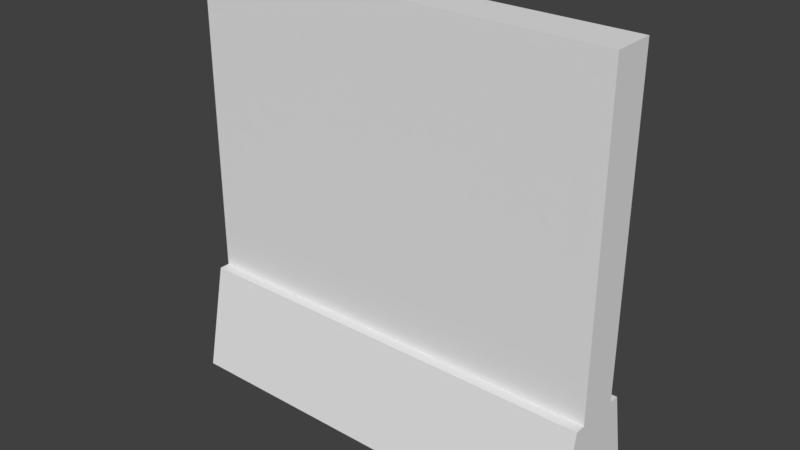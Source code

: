 # Source: Wall1.blend  (saved by Blender 2.77.0; exported with 4.5.12 LTS)
import bpy
from mathutils import Matrix  # noqa: F401  (used for matrix-valued properties, if any)

bpy.ops.wm.read_factory_settings(use_empty=True)
scene = bpy.context.scene
scene.name = 'Scene'

# ---- collections
col_collection_1 = bpy.data.collections.new('Collection 1'); scene.collection.children.link(col_collection_1)

# ---- world
world_world = bpy.data.worlds.new('World'); scene.world = world_world
world_world.color = (0.05088, 0.05088, 0.05088)
world_world.use_sun_shadow = False
world_world.sun_shadow_jitter_overblur = 0.0
world_world.cycles.sampling_method = 'MANUAL'

# ---- meshes
me_cube = bpy.data.meshes.new('Cube')
me_cube.from_pydata([(-1.0, 0.1, 0.0), (-1.0, 0.1, 2.0), (1.0, 0.1, 0.0), (1.0, 0.1, 2.0), (-1.0, 0.1, 0.5), (1.0, 0.1, 0.5), (-1.0, 0.15, 0.5), (-1.0, 0.25, 0.0), (1.0, 0.15, 0.5), (1.0, 0.25, 0.0), (-1.0, 0.0, 0.0), (-1.0, 0.0, 2.0), (-1.0, -0.1, 0.0), (-1.0, -0.1, 2.0), (1.0, 0.0, 0.0), (1.0, 0.0, 2.0), (1.0, -0.1, 0.0), (1.0, -0.1, 2.0), (-1.0, 0.0, 0.5), (-1.0, -0.1, 0.5), (1.0, -0.1, 0.5), (1.0, 0.0, 0.5), (-1.0, -0.15, 0.5), (-1.0, -0.25, 0.0), (1.0, -0.15, 0.5), (1.0, -0.25, 0.0)], [], [(18, 4, 0, 10), (0, 4, 6, 7), (5, 21, 14, 2), (15, 3, 1, 11), (3, 15, 21, 5), (1, 3, 5, 4), (11, 1, 4, 18), (6, 8, 9, 7), (5, 2, 9, 8), (4, 5, 8, 6), (18, 10, 12, 19), (12, 23, 22, 19), (20, 16, 14, 21), (15, 11, 13, 17), (17, 20, 21, 15), (13, 19, 20, 17), (11, 18, 19, 13), (22, 23, 25, 24), (20, 24, 25, 16), (19, 22, 24, 20)])
_uv = me_cube.uv_layers.new(name='UVMap')
_uv.uv.foreach_set('vector', [0.3141, 0.8282, 0.3174, 0.8282, 0.3174, 0.8446, 0.3141, 0.8446, 0.3174, 0.8446, 0.3174, 0.8282, 0.3191, 0.8282, 0.3224, 0.8446, 0.3277, 0.8282, 0.3311, 0.8282, 0.3311, 0.8446, 0.3277, 0.8446, 0.08288, 0.6585, 0.08598, 0.6585, 0.08598, 0.7196, 0.08288, 0.7196, 0.06783, 0.6657, 0.07094, 0.6657, 0.07094, 0.7116, 0.06783, 0.7116, 0.04395, 0.7199, 0.04395, 0.6588, 0.09031, 0.6588, 0.09031, 0.7199, 0.06059, 0.6664, 0.0637, 0.6664, 0.0637, 0.7122, 0.06059, 0.7122, 0.3018, 0.8446, 0.3018, 0.7789, 0.3187, 0.7789, 0.3187, 0.8446, 0.3277, 0.8282, 0.3277, 0.8446, 0.3227, 0.8446, 0.3261, 0.8282, 0.3321, 0.8446, 0.3321, 0.7789, 0.3338, 0.7789, 0.3338, 0.8446, 0.3141, 0.8282, 0.3141, 0.8446, 0.3107, 0.8446, 0.3107, 0.8282, 0.3107, 0.8446, 0.3057, 0.8446, 0.3091, 0.8282, 0.3107, 0.8282, 0.3344, 0.8282, 0.3344, 0.8446, 0.3311, 0.8446, 0.3311, 0.8282, 0.08288, 0.6585, 0.08288, 0.7196, 0.07977, 0.7196, 0.07977, 0.6585, 0.07404, 0.6657, 0.07404, 0.7116, 0.07094, 0.7116, 0.07094, 0.6657, 0.08908, 0.7193, 0.04272, 0.7193, 0.04272, 0.6581, 0.08908, 0.6581, 0.06059, 0.6664, 0.06059, 0.7122, 0.05748, 0.7122, 0.05748, 0.6664, 0.3276, 0.8461, 0.3106, 0.8461, 0.3106, 0.7804, 0.3276, 0.7804, 0.3344, 0.8282, 0.3361, 0.8282, 0.3394, 0.8446, 0.3344, 0.8446, 0.3281, 0.8446, 0.3264, 0.8446, 0.3264, 0.7789, 0.3281, 0.7789])
me_cube.use_remesh_preserve_volume = False
me_cube.use_remesh_preserve_attributes = False
me_cube.use_mirror_vertex_groups = False
me_cube.update()

# ---- objects
ob_cube = bpy.data.objects.new('Cube', me_cube)

# ---- transforms, parenting, visibility, modifiers, constraints
ob_cube.location = (0.0, 0.0, 0.0)
ob_cube.lineart.crease_threshold = 0.0

# ---- collection membership
col_collection_1.objects.link(ob_cube)

# ---- scene / render settings (as saved in the file)
scene.frame_start = 1; scene.frame_end = 250; scene.frame_set(1)
scene.render.engine = 'BLENDER_EEVEE_NEXT'
scene.render.resolution_percentage = 50
scene.render.dither_intensity = 0.0
scene.cycles.use_denoising = False
scene.cycles.samples = 128
scene.cycles.sampling_pattern = 'TABULATED_SOBOL'
scene.cycles.light_sampling_threshold = 0.0
scene.cycles.use_adaptive_sampling = False
scene.cycles.use_light_tree = False
scene.cycles.blur_glossy = 0.0
scene.cycles.sample_clamp_indirect = 0.0
scene.view_settings.view_transform = 'Standard'
bpy.context.view_layer.update()

# ---- added for rendering (the .blend has no active camera and no usable light): camera, sun
cam_auto = bpy.data.cameras.new('AutoCamera')
cam_auto.lens = 50.0
cam_auto.sensor_width = 36.0
cam_auto.clip_end = 1000.0
ob_auto_camera = bpy.data.objects.new('AutoCamera', cam_auto)
scene.collection.objects.link(ob_auto_camera)
ob_auto_camera.location = (2.65751, -3.18901, 3.126)
ob_auto_camera.rotation_euler = (1.09748, -7.21219e-08, 0.694738)
scene.camera = ob_auto_camera
light_auto_sun = bpy.data.lights.new('AutoSun', 'SUN')
light_auto_sun.energy = 3.0
light_auto_sun.angle = 0.0523599
ob_auto_sun = bpy.data.objects.new('AutoSun', light_auto_sun)
scene.collection.objects.link(ob_auto_sun)
ob_auto_sun.rotation_euler = (0.872665, 0.174533, 0.523599)
bpy.context.view_layer.update()
